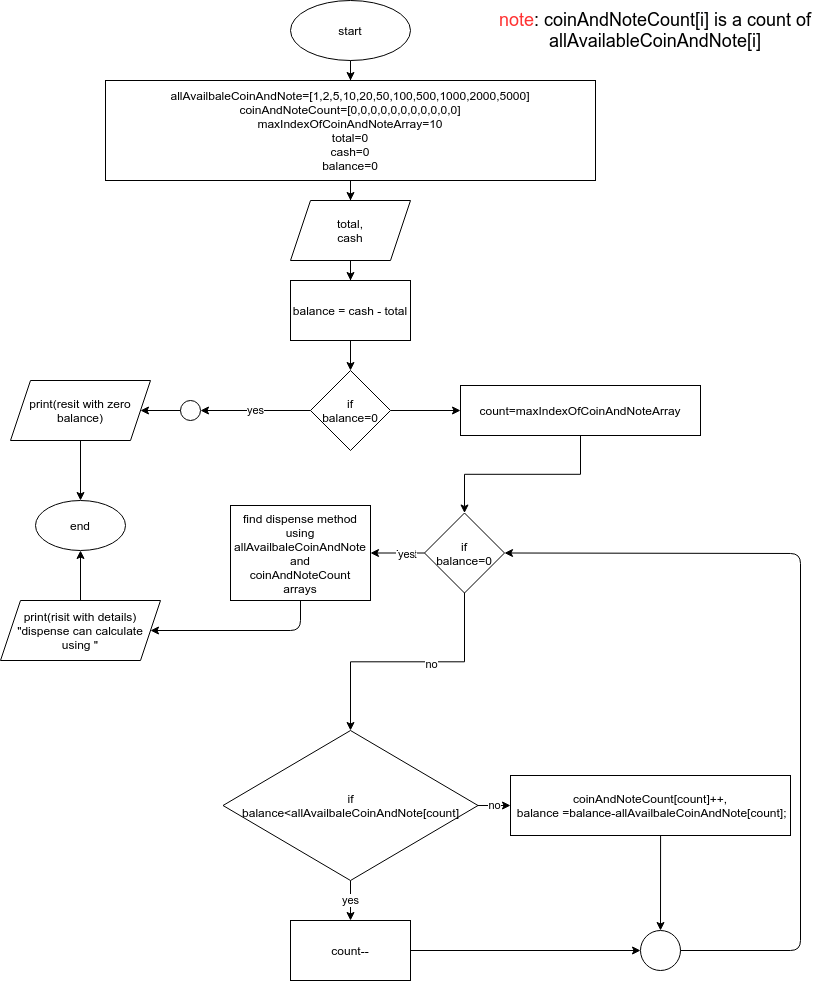

The diagram above was exported from draw.io. Its source (the exported page's mxGraphModel, read from the mxfile embedded in the PNG):
<mxGraphModel dx="1695" dy="498" grid="1" gridSize="10" guides="1" tooltips="1" connect="1" arrows="1" fold="1" page="1" pageScale="1" pageWidth="827" pageHeight="1169" math="0" shadow="0">
  <root>
    <mxCell id="0" />
    <mxCell id="1" parent="0" />
    <mxCell id="0aqtQRJswq8OLUH-8TM--3" value="" style="edgeStyle=orthogonalEdgeStyle;rounded=0;orthogonalLoop=1;jettySize=auto;html=1;" edge="1" parent="1" source="0aqtQRJswq8OLUH-8TM--1" target="0aqtQRJswq8OLUH-8TM--2">
      <mxGeometry relative="1" as="geometry" />
    </mxCell>
    <mxCell id="0aqtQRJswq8OLUH-8TM--1" value="start" style="ellipse;whiteSpace=wrap;html=1;" vertex="1" parent="1">
      <mxGeometry x="280" width="120" height="60" as="geometry" />
    </mxCell>
    <mxCell id="0aqtQRJswq8OLUH-8TM--6" value="" style="edgeStyle=orthogonalEdgeStyle;rounded=0;orthogonalLoop=1;jettySize=auto;html=1;" edge="1" parent="1" source="0aqtQRJswq8OLUH-8TM--2" target="0aqtQRJswq8OLUH-8TM--5">
      <mxGeometry relative="1" as="geometry" />
    </mxCell>
    <mxCell id="0aqtQRJswq8OLUH-8TM--2" value="&lt;span style=&quot;background-color: rgb(255 , 255 , 255)&quot;&gt;allAvailbaleCoinAndNote=[1,2,5,10,20,50,100,500,1000,2000,5000]&lt;br&gt;coinAndNoteCount=[0,0,0,0,0,0,0,0,0,0,0]&lt;br&gt;maxIndexOfCoinAndNoteArray=10&lt;br&gt;total=0&lt;br&gt;cash=0&lt;br&gt;balance=0&lt;br&gt;&lt;/span&gt;" style="whiteSpace=wrap;html=1;" vertex="1" parent="1">
      <mxGeometry x="95" y="80" width="490" height="100" as="geometry" />
    </mxCell>
    <mxCell id="0aqtQRJswq8OLUH-8TM--8" value="" style="edgeStyle=orthogonalEdgeStyle;rounded=0;orthogonalLoop=1;jettySize=auto;html=1;" edge="1" parent="1" source="0aqtQRJswq8OLUH-8TM--5" target="0aqtQRJswq8OLUH-8TM--7">
      <mxGeometry relative="1" as="geometry" />
    </mxCell>
    <mxCell id="0aqtQRJswq8OLUH-8TM--5" value="total,&lt;br&gt;cash" style="shape=parallelogram;perimeter=parallelogramPerimeter;whiteSpace=wrap;html=1;fixedSize=1;" vertex="1" parent="1">
      <mxGeometry x="280" y="200" width="120" height="60" as="geometry" />
    </mxCell>
    <mxCell id="0aqtQRJswq8OLUH-8TM--10" value="" style="edgeStyle=orthogonalEdgeStyle;rounded=0;orthogonalLoop=1;jettySize=auto;html=1;" edge="1" parent="1" source="0aqtQRJswq8OLUH-8TM--7" target="0aqtQRJswq8OLUH-8TM--9">
      <mxGeometry relative="1" as="geometry" />
    </mxCell>
    <mxCell id="0aqtQRJswq8OLUH-8TM--7" value="balance = cash - total" style="whiteSpace=wrap;html=1;" vertex="1" parent="1">
      <mxGeometry x="280" y="280" width="120" height="60" as="geometry" />
    </mxCell>
    <mxCell id="0aqtQRJswq8OLUH-8TM--12" value="yes" style="edgeStyle=orthogonalEdgeStyle;rounded=0;orthogonalLoop=1;jettySize=auto;html=1;entryX=1;entryY=0.5;entryDx=0;entryDy=0;" edge="1" parent="1" source="0aqtQRJswq8OLUH-8TM--9" target="0aqtQRJswq8OLUH-8TM--23">
      <mxGeometry relative="1" as="geometry">
        <mxPoint x="200" y="410" as="targetPoint" />
      </mxGeometry>
    </mxCell>
    <mxCell id="0aqtQRJswq8OLUH-8TM--14" value="" style="edgeStyle=orthogonalEdgeStyle;rounded=0;orthogonalLoop=1;jettySize=auto;html=1;" edge="1" parent="1" source="0aqtQRJswq8OLUH-8TM--9" target="0aqtQRJswq8OLUH-8TM--13">
      <mxGeometry relative="1" as="geometry" />
    </mxCell>
    <mxCell id="0aqtQRJswq8OLUH-8TM--9" value="if&lt;br&gt;balance=0" style="rhombus;whiteSpace=wrap;html=1;" vertex="1" parent="1">
      <mxGeometry x="300" y="370" width="80" height="80" as="geometry" />
    </mxCell>
    <mxCell id="0aqtQRJswq8OLUH-8TM--11" value="print(resit with zero balance)" style="shape=parallelogram;perimeter=parallelogramPerimeter;whiteSpace=wrap;html=1;fixedSize=1;" vertex="1" parent="1">
      <mxGeometry y="380" width="140" height="60" as="geometry" />
    </mxCell>
    <mxCell id="0aqtQRJswq8OLUH-8TM--16" value="" style="edgeStyle=orthogonalEdgeStyle;rounded=0;orthogonalLoop=1;jettySize=auto;html=1;" edge="1" parent="1" source="0aqtQRJswq8OLUH-8TM--13" target="0aqtQRJswq8OLUH-8TM--15">
      <mxGeometry relative="1" as="geometry" />
    </mxCell>
    <mxCell id="0aqtQRJswq8OLUH-8TM--13" value="count=&lt;span style=&quot;background-color: rgb(255 , 255 , 255)&quot;&gt;maxIndexOfCoinAndNoteArray&lt;/span&gt;" style="whiteSpace=wrap;html=1;" vertex="1" parent="1">
      <mxGeometry x="450" y="385" width="240" height="50" as="geometry" />
    </mxCell>
    <mxCell id="0aqtQRJswq8OLUH-8TM--26" value="" style="edgeStyle=orthogonalEdgeStyle;rounded=0;orthogonalLoop=1;jettySize=auto;html=1;" edge="1" parent="1" source="0aqtQRJswq8OLUH-8TM--15" target="0aqtQRJswq8OLUH-8TM--25">
      <mxGeometry relative="1" as="geometry" />
    </mxCell>
    <mxCell id="0aqtQRJswq8OLUH-8TM--34" value="no" style="edgeLabel;html=1;align=center;verticalAlign=middle;resizable=0;points=[];" vertex="1" connectable="0" parent="0aqtQRJswq8OLUH-8TM--26">
      <mxGeometry x="-0.184" y="2" relative="1" as="geometry">
        <mxPoint x="1" as="offset" />
      </mxGeometry>
    </mxCell>
    <mxCell id="0aqtQRJswq8OLUH-8TM--15" value="if&lt;br&gt;balance=0" style="rhombus;whiteSpace=wrap;html=1;" vertex="1" parent="1">
      <mxGeometry x="414" y="512.5" width="80" height="80" as="geometry" />
    </mxCell>
    <mxCell id="0aqtQRJswq8OLUH-8TM--17" value="" style="endArrow=classic;html=1;exitX=0;exitY=0.5;exitDx=0;exitDy=0;" edge="1" parent="1" source="0aqtQRJswq8OLUH-8TM--15" target="0aqtQRJswq8OLUH-8TM--39">
      <mxGeometry width="50" height="50" relative="1" as="geometry">
        <mxPoint x="390" y="530" as="sourcePoint" />
        <mxPoint x="360" y="535" as="targetPoint" />
        <Array as="points" />
      </mxGeometry>
    </mxCell>
    <mxCell id="0aqtQRJswq8OLUH-8TM--18" value="Text" style="edgeLabel;html=1;align=center;verticalAlign=middle;resizable=0;points=[];" vertex="1" connectable="0" parent="0aqtQRJswq8OLUH-8TM--17">
      <mxGeometry x="-0.2989" y="1" relative="1" as="geometry">
        <mxPoint as="offset" />
      </mxGeometry>
    </mxCell>
    <mxCell id="0aqtQRJswq8OLUH-8TM--19" value="yes" style="edgeLabel;html=1;align=center;verticalAlign=middle;resizable=0;points=[];" vertex="1" connectable="0" parent="0aqtQRJswq8OLUH-8TM--17">
      <mxGeometry x="-0.3042" y="1" relative="1" as="geometry">
        <mxPoint as="offset" />
      </mxGeometry>
    </mxCell>
    <mxCell id="0aqtQRJswq8OLUH-8TM--20" value="end" style="ellipse;whiteSpace=wrap;html=1;" vertex="1" parent="1">
      <mxGeometry x="25" y="500" width="90" height="50" as="geometry" />
    </mxCell>
    <mxCell id="0aqtQRJswq8OLUH-8TM--21" value="" style="endArrow=classic;html=1;exitX=0.5;exitY=1;exitDx=0;exitDy=0;entryX=0.5;entryY=0;entryDx=0;entryDy=0;" edge="1" parent="1" source="0aqtQRJswq8OLUH-8TM--11" target="0aqtQRJswq8OLUH-8TM--20">
      <mxGeometry width="50" height="50" relative="1" as="geometry">
        <mxPoint x="390" y="530" as="sourcePoint" />
        <mxPoint x="440" y="480" as="targetPoint" />
      </mxGeometry>
    </mxCell>
    <mxCell id="0aqtQRJswq8OLUH-8TM--23" value="" style="ellipse;whiteSpace=wrap;html=1;aspect=fixed;" vertex="1" parent="1">
      <mxGeometry x="170" y="400" width="20" height="20" as="geometry" />
    </mxCell>
    <mxCell id="0aqtQRJswq8OLUH-8TM--24" value="" style="endArrow=classic;html=1;exitX=0;exitY=0.5;exitDx=0;exitDy=0;" edge="1" parent="1" source="0aqtQRJswq8OLUH-8TM--23" target="0aqtQRJswq8OLUH-8TM--11">
      <mxGeometry width="50" height="50" relative="1" as="geometry">
        <mxPoint x="390" y="530" as="sourcePoint" />
        <mxPoint x="440" y="480" as="targetPoint" />
      </mxGeometry>
    </mxCell>
    <mxCell id="0aqtQRJswq8OLUH-8TM--28" value="yes" style="edgeStyle=orthogonalEdgeStyle;rounded=0;orthogonalLoop=1;jettySize=auto;html=1;" edge="1" parent="1" source="0aqtQRJswq8OLUH-8TM--25" target="0aqtQRJswq8OLUH-8TM--27">
      <mxGeometry relative="1" as="geometry" />
    </mxCell>
    <mxCell id="0aqtQRJswq8OLUH-8TM--30" value="no" style="edgeStyle=orthogonalEdgeStyle;rounded=0;orthogonalLoop=1;jettySize=auto;html=1;" edge="1" parent="1" source="0aqtQRJswq8OLUH-8TM--25" target="0aqtQRJswq8OLUH-8TM--29">
      <mxGeometry relative="1" as="geometry" />
    </mxCell>
    <mxCell id="0aqtQRJswq8OLUH-8TM--25" value="if&lt;br&gt;balance&amp;lt;allAvailbaleCoinAndNote[count]" style="rhombus;whiteSpace=wrap;html=1;" vertex="1" parent="1">
      <mxGeometry x="212.5" y="730" width="255" height="150" as="geometry" />
    </mxCell>
    <mxCell id="0aqtQRJswq8OLUH-8TM--27" value="count--" style="whiteSpace=wrap;html=1;" vertex="1" parent="1">
      <mxGeometry x="280" y="920" width="120" height="60" as="geometry" />
    </mxCell>
    <mxCell id="0aqtQRJswq8OLUH-8TM--29" value="coinAndNoteCount[count]++,&lt;br&gt;&amp;nbsp;balance =balance-allAvailbaleCoinAndNote[count];" style="whiteSpace=wrap;html=1;" vertex="1" parent="1">
      <mxGeometry x="500" y="775" width="280" height="60" as="geometry" />
    </mxCell>
    <mxCell id="0aqtQRJswq8OLUH-8TM--31" value="" style="ellipse;whiteSpace=wrap;html=1;aspect=fixed;" vertex="1" parent="1">
      <mxGeometry x="630" y="930" width="40" height="40" as="geometry" />
    </mxCell>
    <mxCell id="0aqtQRJswq8OLUH-8TM--32" value="" style="endArrow=classic;html=1;exitX=1;exitY=0.5;exitDx=0;exitDy=0;entryX=0;entryY=0.5;entryDx=0;entryDy=0;" edge="1" parent="1" source="0aqtQRJswq8OLUH-8TM--27" target="0aqtQRJswq8OLUH-8TM--31">
      <mxGeometry width="50" height="50" relative="1" as="geometry">
        <mxPoint x="390" y="820" as="sourcePoint" />
        <mxPoint x="440" y="770" as="targetPoint" />
      </mxGeometry>
    </mxCell>
    <mxCell id="0aqtQRJswq8OLUH-8TM--33" value="" style="endArrow=classic;html=1;exitX=0.536;exitY=1;exitDx=0;exitDy=0;exitPerimeter=0;entryX=0.5;entryY=0;entryDx=0;entryDy=0;" edge="1" parent="1" source="0aqtQRJswq8OLUH-8TM--29" target="0aqtQRJswq8OLUH-8TM--31">
      <mxGeometry width="50" height="50" relative="1" as="geometry">
        <mxPoint x="610" y="750" as="sourcePoint" />
        <mxPoint x="610" y="840" as="targetPoint" />
      </mxGeometry>
    </mxCell>
    <mxCell id="0aqtQRJswq8OLUH-8TM--35" value="" style="endArrow=classic;html=1;entryX=1;entryY=0.5;entryDx=0;entryDy=0;exitX=1;exitY=0.5;exitDx=0;exitDy=0;" edge="1" parent="1" source="0aqtQRJswq8OLUH-8TM--31" target="0aqtQRJswq8OLUH-8TM--15">
      <mxGeometry width="50" height="50" relative="1" as="geometry">
        <mxPoint x="790" y="930" as="sourcePoint" />
        <mxPoint x="440" y="610" as="targetPoint" />
        <Array as="points">
          <mxPoint x="790" y="950" />
          <mxPoint x="790" y="553" />
        </Array>
      </mxGeometry>
    </mxCell>
    <mxCell id="0aqtQRJswq8OLUH-8TM--37" value="" style="edgeStyle=orthogonalEdgeStyle;rounded=0;orthogonalLoop=1;jettySize=auto;html=1;" edge="1" parent="1" source="0aqtQRJswq8OLUH-8TM--36" target="0aqtQRJswq8OLUH-8TM--20">
      <mxGeometry relative="1" as="geometry" />
    </mxCell>
    <mxCell id="0aqtQRJswq8OLUH-8TM--36" value="print(risit with details)&lt;br&gt;&quot;dispense can calculate&lt;br&gt;using &quot;" style="shape=parallelogram;perimeter=parallelogramPerimeter;whiteSpace=wrap;html=1;fixedSize=1;" vertex="1" parent="1">
      <mxGeometry x="-10" y="600" width="160" height="60" as="geometry" />
    </mxCell>
    <mxCell id="0aqtQRJswq8OLUH-8TM--39" value="find dispense method&lt;br&gt;using&lt;br&gt;&lt;span style=&quot;background-color: rgb(255 , 255 , 255)&quot;&gt;allAvailbaleCoinAndNote&lt;br&gt;&lt;/span&gt;and&lt;br&gt;&lt;span style=&quot;background-color: rgb(255 , 255 , 255)&quot;&gt;coinAndNoteCount&lt;br&gt;arrays&lt;br&gt;&lt;/span&gt;" style="rounded=0;whiteSpace=wrap;html=1;" vertex="1" parent="1">
      <mxGeometry x="220" y="505" width="140" height="95" as="geometry" />
    </mxCell>
    <mxCell id="0aqtQRJswq8OLUH-8TM--40" value="" style="endArrow=classic;html=1;entryX=1;entryY=0.5;entryDx=0;entryDy=0;exitX=0.5;exitY=1;exitDx=0;exitDy=0;" edge="1" parent="1" source="0aqtQRJswq8OLUH-8TM--39" target="0aqtQRJswq8OLUH-8TM--36">
      <mxGeometry width="50" height="50" relative="1" as="geometry">
        <mxPoint x="390" y="690" as="sourcePoint" />
        <mxPoint x="130" y="640" as="targetPoint" />
        <Array as="points">
          <mxPoint x="290" y="630" />
        </Array>
      </mxGeometry>
    </mxCell>
    <mxCell id="0aqtQRJswq8OLUH-8TM--41" value="&lt;font style=&quot;font-size: 18px&quot;&gt;&lt;font color=&quot;#ff3333&quot;&gt;note&lt;/font&gt;: coinAndNoteCount[i] is a count of allAvailableCoinAndNote[i]&lt;/font&gt;" style="text;html=1;strokeColor=none;fillColor=none;align=center;verticalAlign=middle;whiteSpace=wrap;rounded=0;" vertex="1" parent="1">
      <mxGeometry x="470" y="10" width="350" height="40" as="geometry" />
    </mxCell>
  </root>
</mxGraphModel>